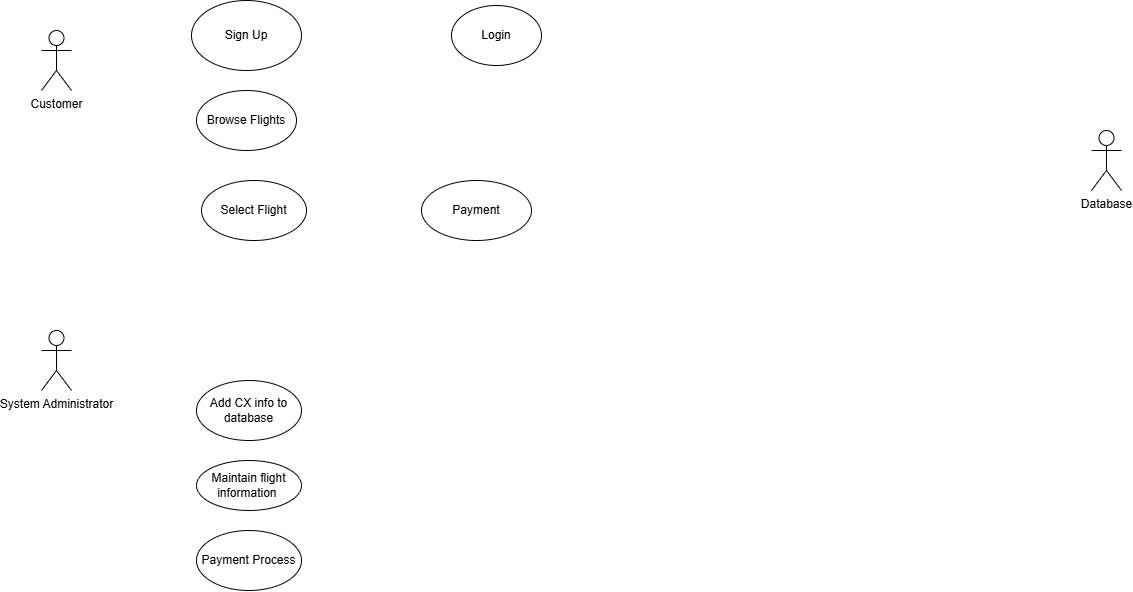

The diagram above was exported from draw.io. Its source (the exported page's mxGraphModel, read from the mxfile embedded in the PNG):
<mxGraphModel dx="774" dy="689" grid="1" gridSize="10" guides="1" tooltips="1" connect="1" arrows="1" fold="1" page="1" pageScale="1" pageWidth="850" pageHeight="1100" math="0" shadow="0">
  <root>
    <mxCell id="0" />
    <mxCell id="1" parent="0" />
    <mxCell id="C8FdAbCTqZKIosvaZFdM-1" parent="1" style="shape=umlActor;verticalLabelPosition=bottom;verticalAlign=top;html=1;outlineConnect=0;" value="Customer" vertex="1">
      <mxGeometry height="60" width="30" x="140" y="90" as="geometry" />
    </mxCell>
    <mxCell id="IXsxAXJ8pVljNu5-wVd4-3" parent="1" style="shape=umlActor;verticalLabelPosition=bottom;verticalAlign=top;html=1;outlineConnect=0;" value="Database" vertex="1">
      <mxGeometry height="60" width="30" x="1190" y="190" as="geometry" />
    </mxCell>
    <mxCell id="shK7UFHqHVzzq25bRnwu-3" parent="1" style="ellipse;whiteSpace=wrap;html=1;" value="Login" vertex="1">
      <mxGeometry height="60" width="90" x="550" y="65" as="geometry" />
    </mxCell>
    <mxCell id="Z6kBsS720eqBtRg0l87H-1" parent="1" style="shape=umlActor;verticalLabelPosition=bottom;verticalAlign=top;html=1;outlineConnect=0;" value="System Administrator" vertex="1">
      <mxGeometry height="60" width="30" x="140" y="390" as="geometry" />
    </mxCell>
    <mxCell id="shK7UFHqHVzzq25bRnwu-6" parent="1" style="ellipse;whiteSpace=wrap;html=1;" value="Payment" vertex="1">
      <mxGeometry height="60" width="110" x="520" y="240" as="geometry" />
    </mxCell>
    <mxCell id="shK7UFHqHVzzq25bRnwu-7" parent="1" style="ellipse;whiteSpace=wrap;html=1;" value="Add CX info to database" vertex="1">
      <mxGeometry height="60" width="105" x="295" y="440" as="geometry" />
    </mxCell>
    <mxCell id="shK7UFHqHVzzq25bRnwu-4" parent="1" style="ellipse;whiteSpace=wrap;html=1;" value="Browse Flights" vertex="1">
      <mxGeometry height="60" width="100" x="295" y="150" as="geometry" />
    </mxCell>
    <mxCell id="shK7UFHqHVzzq25bRnwu-5" parent="1" style="ellipse;whiteSpace=wrap;html=1;" value="Select Flight" vertex="1">
      <mxGeometry height="60" width="105" x="300" y="240" as="geometry" />
    </mxCell>
    <mxCell id="JRVhrKzXAgWxWM-f5OBa-1" parent="1" style="ellipse;whiteSpace=wrap;html=1;" value="Sign Up" vertex="1">
      <mxGeometry height="70" width="110" x="290" y="60" as="geometry" />
    </mxCell>
    <mxCell id="shK7UFHqHVzzq25bRnwu-8" parent="1" style="ellipse;whiteSpace=wrap;html=1;" value="Maintain flight information&amp;nbsp;" vertex="1">
      <mxGeometry height="50" width="105" x="295" y="520" as="geometry" />
    </mxCell>
    <mxCell id="iQedrmTO1iBCXgaPUGy0-1" parent="1" style="ellipse;whiteSpace=wrap;html=1;" value="Payment Process" vertex="1">
      <mxGeometry height="60" width="105" x="295" y="590" as="geometry" />
    </mxCell>
  </root>
</mxGraphModel>